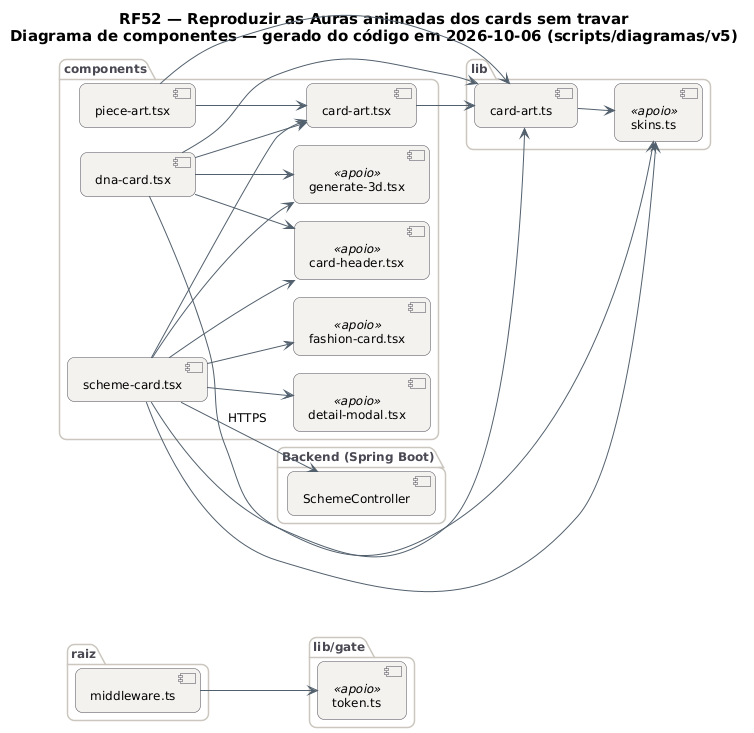

The diagram above was rendered by PlantUML. Its source (embedded in the PNG):
@startuml RF52_Componentes
!pragma layout smetana
skinparam backgroundColor #FFFFFF
skinparam shadowing false
skinparam defaultFontName "DejaVu Sans"
skinparam defaultFontSize 12
skinparam titleFontSize 15
skinparam roundcorner 14
skinparam ArrowColor #52606D
skinparam note {
  BackgroundColor #FFFDEB
  BorderColor #D8CE78
  FontColor #554F24
}
skinparam component {
  BackgroundColor #F4F2EF
  BorderColor #4A4852
}
skinparam package {
  BorderColor #CBC6BE
  FontColor #4A4852
}
skinparam database {
  BackgroundColor #EEF6FF
  BorderColor #4A4852
}
skinparam cloud {
  BackgroundColor #F0FBF6
  BorderColor #4A4852
}
left to right direction
title RF52 — Reproduzir as Auras animadas dos cards sem travar\nDiagrama de componentes — gerado do código em 2026-10-06 (scripts/diagramas/v5)

package "raiz" {
  component "middleware.ts" as m_middleware_ts
}
package "lib" {
  component "card-art.ts" as m_lib_card_art_ts
  component "skins.ts" as m_lib_skins_ts <<apoio>>
}
package "components" {
  component "card-art.tsx" as m_components_card_art_tsx
  component "scheme-card.tsx" as m_components_scheme_card_tsx
  component "dna-card.tsx" as m_components_dna_card_tsx
  component "piece-art.tsx" as m_components_piece_art_tsx
  component "card-header.tsx" as m_components_card_header_tsx <<apoio>>
  component "detail-modal.tsx" as m_components_detail_modal_tsx <<apoio>>
  component "fashion-card.tsx" as m_components_fashion_card_tsx <<apoio>>
  component "generate-3d.tsx" as m_components_generate_3d_tsx <<apoio>>
}
package "lib/gate" {
  component "token.ts" as m_lib_gate_token_ts <<apoio>>
}
package "Backend (Spring Boot)" {
  component "SchemeController" as SchemeController
}
m_components_card_art_tsx --> m_lib_card_art_ts
m_components_dna_card_tsx --> m_components_card_art_tsx
m_components_dna_card_tsx --> m_components_card_header_tsx
m_components_dna_card_tsx --> m_components_generate_3d_tsx
m_components_dna_card_tsx --> m_lib_card_art_ts
m_components_dna_card_tsx --> m_lib_skins_ts
m_components_piece_art_tsx --> m_components_card_art_tsx
m_components_piece_art_tsx --> m_lib_card_art_ts
m_components_scheme_card_tsx --> SchemeController : HTTPS
m_components_scheme_card_tsx --> m_components_card_art_tsx
m_components_scheme_card_tsx --> m_components_card_header_tsx
m_components_scheme_card_tsx --> m_components_detail_modal_tsx
m_components_scheme_card_tsx --> m_components_fashion_card_tsx
m_components_scheme_card_tsx --> m_components_generate_3d_tsx
m_components_scheme_card_tsx --> m_lib_card_art_ts
m_components_scheme_card_tsx --> m_lib_skins_ts
m_lib_card_art_ts --> m_lib_skins_ts
m_middleware_ts --> m_lib_gate_token_ts
@enduml